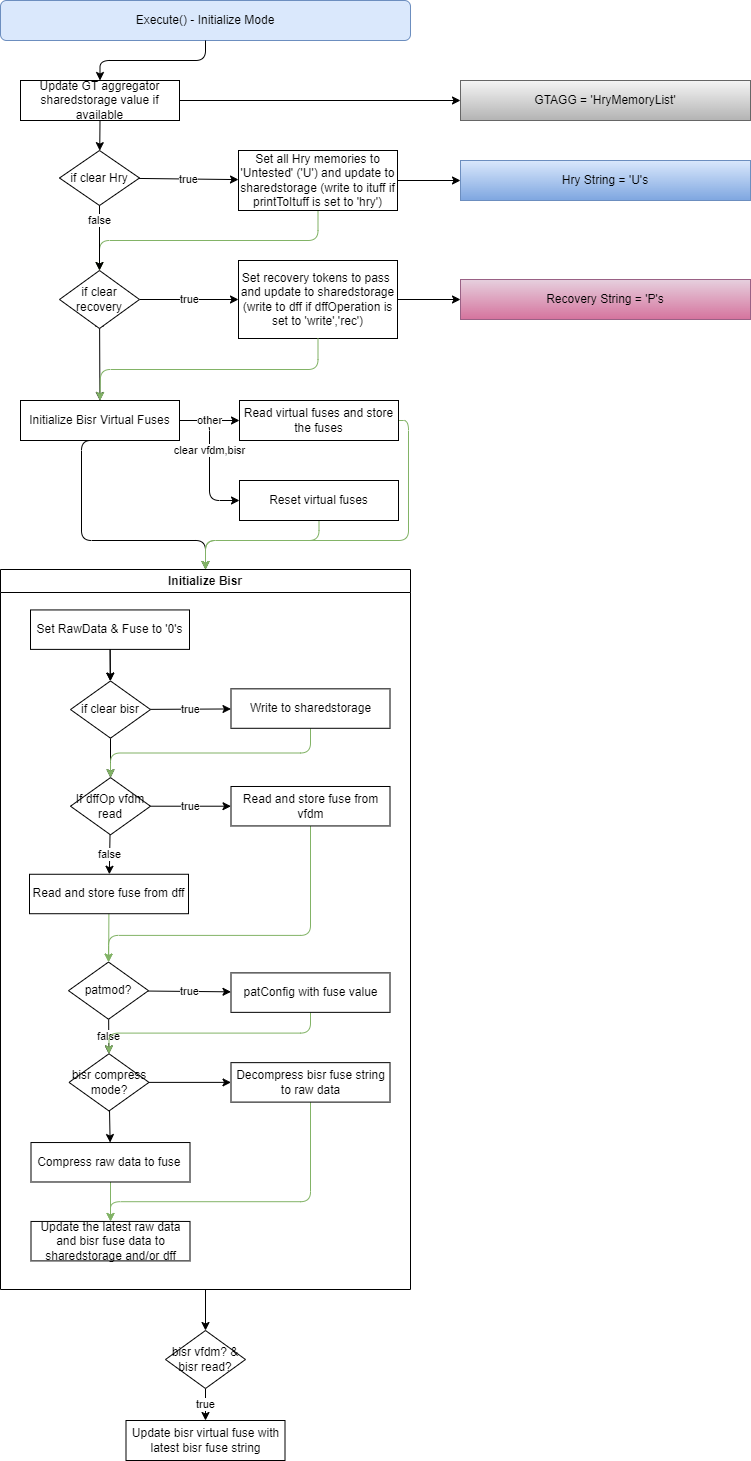

The diagram above was exported from draw.io. Its source (the exported page's mxGraphModel, read from the mxfile embedded in the PNG):
<mxGraphModel dx="858" dy="1147" grid="1" gridSize="10" guides="1" tooltips="1" connect="1" arrows="1" fold="1" page="1" pageScale="1" pageWidth="850" pageHeight="1100" math="0" shadow="0">
  <root>
    <mxCell id="0" />
    <mxCell id="1" parent="0" />
    <mxCell id="24" value="" style="edgeStyle=none;html=1;exitX=0.5;exitY=1;exitDx=0;exitDy=0;" parent="1" source="32" edge="1">
      <mxGeometry relative="1" as="geometry">
        <mxPoint x="199" y="358" as="targetPoint" />
      </mxGeometry>
    </mxCell>
    <mxCell id="2" value="Execute() - Initialize Mode" style="rounded=1;whiteSpace=wrap;html=1;fillColor=#dae8fc;strokeColor=#6c8ebf;" parent="1" vertex="1">
      <mxGeometry x="100" y="40" width="410" height="40" as="geometry" />
    </mxCell>
    <mxCell id="114" value="" style="edgeStyle=none;html=1;" edge="1" parent="1" source="8" target="113">
      <mxGeometry relative="1" as="geometry" />
    </mxCell>
    <mxCell id="8" value="Set recovery tokens to pass&amp;nbsp; and update to sharedstorage (write to dff if dffOperation is set to 'write','rec')" style="rounded=0;whiteSpace=wrap;html=1;" parent="1" vertex="1">
      <mxGeometry x="338" y="300" width="159" height="78" as="geometry" />
    </mxCell>
    <mxCell id="112" style="edgeStyle=none;html=1;exitX=1;exitY=0.5;exitDx=0;exitDy=0;entryX=0;entryY=0.5;entryDx=0;entryDy=0;" edge="1" parent="1" source="25" target="110">
      <mxGeometry relative="1" as="geometry" />
    </mxCell>
    <mxCell id="25" value="Update GT aggregator sharedstorage value if available" style="rounded=0;whiteSpace=wrap;html=1;" parent="1" vertex="1">
      <mxGeometry x="120" y="120" width="159" height="40" as="geometry" />
    </mxCell>
    <mxCell id="26" value="" style="edgeStyle=orthogonalEdgeStyle;html=1;exitX=0.5;exitY=1;exitDx=0;exitDy=0;entryX=0.5;entryY=0;entryDx=0;entryDy=0;" parent="1" source="2" target="25" edge="1">
      <mxGeometry relative="1" as="geometry">
        <mxPoint x="209" y="90" as="sourcePoint" />
        <mxPoint x="199" y="120" as="targetPoint" />
      </mxGeometry>
    </mxCell>
    <mxCell id="28" value="" style="edgeStyle=none;html=1;exitX=0.5;exitY=1;exitDx=0;exitDy=0;" parent="1" source="25" target="29" edge="1">
      <mxGeometry relative="1" as="geometry">
        <mxPoint x="200" y="160" as="sourcePoint" />
        <mxPoint x="200" y="320" as="targetPoint" />
      </mxGeometry>
    </mxCell>
    <mxCell id="31" value="true" style="edgeStyle=none;html=1;" parent="1" source="29" target="30" edge="1">
      <mxGeometry relative="1" as="geometry" />
    </mxCell>
    <mxCell id="29" value="if clear Hry" style="shape=rhombus;html=1;dashed=0;whiteSpace=wrap;perimeter=rhombusPerimeter;" parent="1" vertex="1">
      <mxGeometry x="159" y="190" width="80" height="55" as="geometry" />
    </mxCell>
    <mxCell id="35" style="edgeStyle=orthogonalEdgeStyle;html=1;exitX=0.5;exitY=1;exitDx=0;exitDy=0;entryX=0.5;entryY=0;entryDx=0;entryDy=0;fillColor=#d5e8d4;strokeColor=#82b366;" parent="1" source="30" target="32" edge="1">
      <mxGeometry relative="1" as="geometry" />
    </mxCell>
    <mxCell id="109" value="" style="edgeStyle=none;html=1;" edge="1" parent="1" source="30" target="108">
      <mxGeometry relative="1" as="geometry" />
    </mxCell>
    <mxCell id="30" value="Set all Hry memories to 'Untested' ('U') and update to sharedstorage (write to ituff if printToItuff is set to 'hry')" style="rounded=0;whiteSpace=wrap;html=1;" parent="1" vertex="1">
      <mxGeometry x="338" y="190" width="159" height="60" as="geometry" />
    </mxCell>
    <mxCell id="33" value="false" style="edgeStyle=none;html=1;exitX=0.5;exitY=1;exitDx=0;exitDy=0;" parent="1" source="29" target="32" edge="1">
      <mxGeometry x="-0.5385" relative="1" as="geometry">
        <mxPoint x="199" y="245" as="sourcePoint" />
        <mxPoint x="199" y="320" as="targetPoint" />
        <mxPoint as="offset" />
      </mxGeometry>
    </mxCell>
    <mxCell id="34" value="true" style="edgeStyle=none;html=1;" parent="1" source="32" target="8" edge="1">
      <mxGeometry relative="1" as="geometry" />
    </mxCell>
    <mxCell id="51" value="" style="edgeStyle=none;html=1;" parent="1" source="32" target="50" edge="1">
      <mxGeometry relative="1" as="geometry" />
    </mxCell>
    <mxCell id="32" value="if clear recovery" style="shape=rhombus;html=1;dashed=0;whiteSpace=wrap;perimeter=rhombusPerimeter;" parent="1" vertex="1">
      <mxGeometry x="159" y="310" width="80" height="58" as="geometry" />
    </mxCell>
    <mxCell id="49" value="" style="edgeStyle=orthogonalEdgeStyle;html=1;exitX=0.5;exitY=1;exitDx=0;exitDy=0;entryX=0.5;entryY=0;entryDx=0;entryDy=0;fillColor=#d5e8d4;strokeColor=#82b366;" parent="1" source="8" edge="1">
      <mxGeometry relative="1" as="geometry">
        <mxPoint x="399" y="378" as="sourcePoint" />
        <mxPoint x="199.5" y="440" as="targetPoint" />
      </mxGeometry>
    </mxCell>
    <mxCell id="54" value="clear vfdm,bisr" style="edgeStyle=orthogonalEdgeStyle;html=1;exitX=1;exitY=0.5;exitDx=0;exitDy=0;entryX=0;entryY=0.5;entryDx=0;entryDy=0;" parent="1" source="50" target="52" edge="1">
      <mxGeometry x="-0.1429" relative="1" as="geometry">
        <mxPoint as="offset" />
      </mxGeometry>
    </mxCell>
    <mxCell id="56" value="other" style="edgeStyle=none;html=1;" parent="1" source="50" target="53" edge="1">
      <mxGeometry relative="1" as="geometry" />
    </mxCell>
    <mxCell id="102" style="edgeStyle=orthogonalEdgeStyle;html=1;exitX=0.5;exitY=1;exitDx=0;exitDy=0;entryX=0.5;entryY=0;entryDx=0;entryDy=0;" parent="1" source="50" target="86" edge="1">
      <mxGeometry relative="1" as="geometry">
        <Array as="points">
          <mxPoint x="181" y="580" />
          <mxPoint x="305" y="580" />
        </Array>
      </mxGeometry>
    </mxCell>
    <mxCell id="50" value="Initialize Bisr Virtual Fuses" style="rounded=0;whiteSpace=wrap;html=1;" parent="1" vertex="1">
      <mxGeometry x="120" y="440" width="159" height="40" as="geometry" />
    </mxCell>
    <mxCell id="101" style="edgeStyle=orthogonalEdgeStyle;html=1;exitX=0.5;exitY=1;exitDx=0;exitDy=0;entryX=0.5;entryY=0;entryDx=0;entryDy=0;fillColor=#d5e8d4;strokeColor=#82b366;" parent="1" source="52" target="86" edge="1">
      <mxGeometry relative="1" as="geometry">
        <Array as="points">
          <mxPoint x="419" y="580" />
          <mxPoint x="305" y="580" />
        </Array>
      </mxGeometry>
    </mxCell>
    <mxCell id="52" value="Reset virtual fuses" style="rounded=0;whiteSpace=wrap;html=1;" parent="1" vertex="1">
      <mxGeometry x="339" y="520" width="159" height="40" as="geometry" />
    </mxCell>
    <mxCell id="105" style="edgeStyle=orthogonalEdgeStyle;html=1;exitX=1;exitY=0.5;exitDx=0;exitDy=0;entryX=0.5;entryY=0;entryDx=0;entryDy=0;fillColor=#d5e8d4;strokeColor=#82b366;" parent="1" source="53" target="86" edge="1">
      <mxGeometry relative="1" as="geometry">
        <Array as="points">
          <mxPoint x="508" y="460" />
          <mxPoint x="508" y="580" />
          <mxPoint x="305" y="580" />
        </Array>
      </mxGeometry>
    </mxCell>
    <mxCell id="53" value="Read virtual fuses and store the fuses" style="rounded=0;whiteSpace=wrap;html=1;" parent="1" vertex="1">
      <mxGeometry x="339" y="440" width="159" height="40" as="geometry" />
    </mxCell>
    <mxCell id="99" value="" style="group;movable=1;resizable=1;rotatable=1;deletable=1;editable=1;locked=0;connectable=1;" parent="1" vertex="1" connectable="0">
      <mxGeometry x="100" y="609" width="410" height="720" as="geometry" />
    </mxCell>
    <mxCell id="63" value="" style="edgeStyle=none;html=1;" parent="99" source="38" target="61" edge="1">
      <mxGeometry relative="1" as="geometry" />
    </mxCell>
    <mxCell id="71" value="" style="edgeStyle=none;html=1;" parent="99" source="61" target="65" edge="1">
      <mxGeometry relative="1" as="geometry" />
    </mxCell>
    <mxCell id="38" value="Set RawData &amp;amp; Fuse to '0's" style="rounded=0;whiteSpace=wrap;html=1;" parent="99" vertex="1">
      <mxGeometry x="30" y="40.438356164383556" width="159" height="39.45205479452055" as="geometry" />
    </mxCell>
    <mxCell id="79" style="edgeStyle=orthogonalEdgeStyle;html=1;exitX=0.5;exitY=1;exitDx=0;exitDy=0;entryX=0.5;entryY=0;entryDx=0;entryDy=0;fillColor=#d5e8d4;strokeColor=#82b366;" parent="99" source="64" target="65" edge="1">
      <mxGeometry relative="1" as="geometry" />
    </mxCell>
    <mxCell id="64" value="Write to sharedstorage" style="rounded=0;whiteSpace=wrap;html=1;" parent="99" vertex="1">
      <mxGeometry x="230.5" y="119.34246575342465" width="159" height="39.45205479452055" as="geometry" />
    </mxCell>
    <mxCell id="74" value="true" style="edgeStyle=none;html=1;" parent="99" source="65" target="66" edge="1">
      <mxGeometry relative="1" as="geometry" />
    </mxCell>
    <mxCell id="83" value="false" style="edgeStyle=none;html=1;" parent="99" source="65" target="67" edge="1">
      <mxGeometry relative="1" as="geometry" />
    </mxCell>
    <mxCell id="65" value="If dffOp vfdm read" style="shape=rhombus;html=1;dashed=0;whiteSpace=wrap;perimeter=rhombusPerimeter;" parent="99" vertex="1">
      <mxGeometry x="70" y="208.1095890410959" width="80" height="57.20547945205479" as="geometry" />
    </mxCell>
    <mxCell id="85" style="edgeStyle=orthogonalEdgeStyle;html=1;exitX=0.5;exitY=1;exitDx=0;exitDy=0;entryX=0.5;entryY=0;entryDx=0;entryDy=0;fillColor=#d5e8d4;strokeColor=#82b366;" parent="99" source="66" target="68" edge="1">
      <mxGeometry relative="1" as="geometry">
        <Array as="points">
          <mxPoint x="310" y="365.9178082191781" />
          <mxPoint x="108" y="365.9178082191781" />
        </Array>
      </mxGeometry>
    </mxCell>
    <mxCell id="66" value="Read and store fuse from vfdm" style="rounded=0;whiteSpace=wrap;html=1;" parent="99" vertex="1">
      <mxGeometry x="230.5" y="216.986301369863" width="159" height="39.45205479452055" as="geometry" />
    </mxCell>
    <mxCell id="84" value="" style="edgeStyle=none;html=1;fillColor=#d5e8d4;strokeColor=#82b366;" parent="99" source="67" target="68" edge="1">
      <mxGeometry relative="1" as="geometry" />
    </mxCell>
    <mxCell id="67" value="Read and store fuse from dff" style="rounded=0;whiteSpace=wrap;html=1;" parent="99" vertex="1">
      <mxGeometry x="29" y="304.7671232876712" width="159" height="39.45205479452055" as="geometry" />
    </mxCell>
    <mxCell id="87" value="true" style="edgeStyle=none;html=1;" parent="99" source="68" target="70" edge="1">
      <mxGeometry relative="1" as="geometry" />
    </mxCell>
    <mxCell id="89" value="false" style="edgeStyle=none;html=1;" parent="99" source="68" target="88" edge="1">
      <mxGeometry relative="1" as="geometry" />
    </mxCell>
    <mxCell id="68" value="patmod?" style="shape=rhombus;html=1;dashed=0;whiteSpace=wrap;perimeter=rhombusPerimeter;" parent="99" vertex="1">
      <mxGeometry x="68" y="392.54794520547944" width="80" height="57.20547945205479" as="geometry" />
    </mxCell>
    <mxCell id="90" style="edgeStyle=orthogonalEdgeStyle;html=1;exitX=0.5;exitY=1;exitDx=0;exitDy=0;entryX=0.5;entryY=0;entryDx=0;entryDy=0;fillColor=#d5e8d4;strokeColor=#82b366;" parent="99" source="70" target="88" edge="1">
      <mxGeometry relative="1" as="geometry" />
    </mxCell>
    <mxCell id="70" value="patConfig with fuse value" style="rounded=0;whiteSpace=wrap;html=1;" parent="99" vertex="1">
      <mxGeometry x="230.5" y="403.39726027397256" width="159" height="39.45205479452055" as="geometry" />
    </mxCell>
    <mxCell id="77" value="" style="edgeStyle=none;html=1;" parent="99" source="38" target="61" edge="1">
      <mxGeometry relative="1" as="geometry">
        <mxPoint x="110" y="79.8904109589041" as="sourcePoint" />
        <mxPoint x="110" y="187.3972602739726" as="targetPoint" />
      </mxGeometry>
    </mxCell>
    <mxCell id="78" value="true" style="edgeStyle=none;html=1;" parent="99" source="61" target="64" edge="1">
      <mxGeometry relative="1" as="geometry" />
    </mxCell>
    <mxCell id="61" value="if clear bisr" style="shape=rhombus;html=1;dashed=0;whiteSpace=wrap;perimeter=rhombusPerimeter;" parent="99" vertex="1">
      <mxGeometry x="70" y="111.45205479452054" width="80" height="57.20547945205479" as="geometry" />
    </mxCell>
    <mxCell id="86" value="Initialize Bisr" style="swimlane;whiteSpace=wrap;html=1;" parent="99" vertex="1">
      <mxGeometry width="410" height="720" as="geometry">
        <mxRectangle width="110" height="30" as="alternateBounds" />
      </mxGeometry>
    </mxCell>
    <mxCell id="94" value="" style="edgeStyle=none;html=1;" parent="99" source="88" target="91" edge="1">
      <mxGeometry relative="1" as="geometry" />
    </mxCell>
    <mxCell id="96" value="" style="edgeStyle=none;html=1;" parent="99" source="88" target="92" edge="1">
      <mxGeometry relative="1" as="geometry" />
    </mxCell>
    <mxCell id="88" value="bisr compress mode?" style="shape=rhombus;html=1;dashed=0;whiteSpace=wrap;perimeter=rhombusPerimeter;" parent="99" vertex="1">
      <mxGeometry x="68.5" y="484.2739726027397" width="80" height="57.20547945205479" as="geometry" />
    </mxCell>
    <mxCell id="98" style="edgeStyle=orthogonalEdgeStyle;html=1;exitX=0.5;exitY=1;exitDx=0;exitDy=0;entryX=0.5;entryY=0;entryDx=0;entryDy=0;fillColor=#d5e8d4;strokeColor=#82b366;" parent="99" source="91" target="93" edge="1">
      <mxGeometry relative="1" as="geometry">
        <Array as="points">
          <mxPoint x="310" y="632.2191780821918" />
          <mxPoint x="110" y="632.2191780821918" />
        </Array>
      </mxGeometry>
    </mxCell>
    <mxCell id="91" value="Decompress bisr fuse string to raw data" style="rounded=0;whiteSpace=wrap;html=1;" parent="99" vertex="1">
      <mxGeometry x="230.5" y="493.1506849315068" width="159" height="39.45205479452055" as="geometry" />
    </mxCell>
    <mxCell id="97" value="" style="edgeStyle=none;html=1;fillColor=#d5e8d4;strokeColor=#82b366;" parent="99" source="92" target="93" edge="1">
      <mxGeometry relative="1" as="geometry" />
    </mxCell>
    <mxCell id="92" value="Compress raw data to fuse&amp;nbsp;" style="rounded=0;whiteSpace=wrap;html=1;" parent="99" vertex="1">
      <mxGeometry x="30.5" y="573.0410958904109" width="159" height="39.45205479452055" as="geometry" />
    </mxCell>
    <mxCell id="93" value="Update the latest raw data and bisr fuse data to sharedstorage and/or dff" style="rounded=0;whiteSpace=wrap;html=1;" parent="99" vertex="1">
      <mxGeometry x="30.5" y="651.945205479452" width="159" height="39.45205479452055" as="geometry" />
    </mxCell>
    <mxCell id="107" value="true" style="edgeStyle=orthogonalEdgeStyle;html=1;" parent="1" source="103" target="106" edge="1">
      <mxGeometry relative="1" as="geometry" />
    </mxCell>
    <mxCell id="103" value="bisr vfdm? &amp;amp; bisr read?" style="shape=rhombus;html=1;dashed=0;whiteSpace=wrap;perimeter=rhombusPerimeter;" parent="1" vertex="1">
      <mxGeometry x="265" y="1370" width="80" height="58" as="geometry" />
    </mxCell>
    <mxCell id="104" value="" style="edgeStyle=orthogonalEdgeStyle;html=1;" parent="1" source="86" target="103" edge="1">
      <mxGeometry relative="1" as="geometry" />
    </mxCell>
    <mxCell id="106" value="Update bisr virtual fuse with latest bisr fuse string" style="rounded=0;whiteSpace=wrap;html=1;" parent="1" vertex="1">
      <mxGeometry x="225.5" y="1460" width="159" height="40" as="geometry" />
    </mxCell>
    <mxCell id="108" value="Hry String = 'U's" style="text;html=1;align=center;verticalAlign=middle;whiteSpace=wrap;rounded=0;fillColor=#dae8fc;strokeColor=#6c8ebf;gradientColor=#7ea6e0;" vertex="1" parent="1">
      <mxGeometry x="560" y="200" width="290" height="40" as="geometry" />
    </mxCell>
    <mxCell id="110" value="GTAGG = 'HryMemoryList'" style="text;html=1;align=center;verticalAlign=middle;whiteSpace=wrap;rounded=0;fillColor=#f5f5f5;strokeColor=#666666;gradientColor=#b3b3b3;" vertex="1" parent="1">
      <mxGeometry x="560" y="120" width="290" height="40" as="geometry" />
    </mxCell>
    <mxCell id="113" value="Recovery String = 'P's" style="text;html=1;align=center;verticalAlign=middle;whiteSpace=wrap;rounded=0;fillColor=#e6d0de;strokeColor=#996185;gradientColor=#d5739d;" vertex="1" parent="1">
      <mxGeometry x="560" y="319" width="290" height="40" as="geometry" />
    </mxCell>
  </root>
</mxGraphModel>